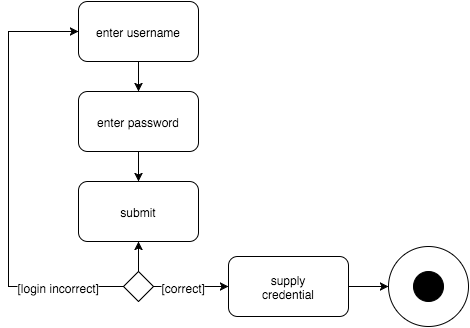

The diagram above was exported from draw.io. Its source (the exported page's mxGraphModel, read from the mxfile embedded in the PNG):
<mxGraphModel dx="480" dy="563" grid="1" gridSize="10" guides="1" tooltips="1" connect="1" fold="1" page="1" pageScale="1" pageWidth="826" pageHeight="1169" background="none" math="0">
  <root>
    <mxCell id="0" />
    <mxCell id="1" parent="0" />
    <mxCell id="2a8357bf7ac39d2f-15" value="enter username" style="rounded=1;whiteSpace=wrap;html=1;fillColor=none;" vertex="1" parent="1">
      <mxGeometry x="100" y="28" width="120" height="60" as="geometry" />
    </mxCell>
    <mxCell id="2a8357bf7ac39d2f-16" value="enter password" style="rounded=1;whiteSpace=wrap;html=1;fillColor=none;" vertex="1" parent="1">
      <mxGeometry x="100" y="118" width="120" height="60" as="geometry" />
    </mxCell>
    <mxCell id="2a8357bf7ac39d2f-17" value="submit" style="rounded=1;whiteSpace=wrap;html=1;fillColor=none;" vertex="1" parent="1">
      <mxGeometry x="100" y="208" width="120" height="60" as="geometry" />
    </mxCell>
    <mxCell id="2a8357bf7ac39d2f-18" value="" style="edgeStyle=orthogonalEdgeStyle;rounded=0;html=1;startArrow=none;startFill=0;endArrow=classic;endFill=1;" edge="1" parent="1" source="2a8357bf7ac39d2f-15" target="2a8357bf7ac39d2f-16">
      <mxGeometry x="160" y="88" as="geometry" />
    </mxCell>
    <mxCell id="2a8357bf7ac39d2f-19" value="" style="edgeStyle=orthogonalEdgeStyle;rounded=0;html=1;startArrow=none;startFill=0;endArrow=classic;endFill=1;" edge="1" parent="1" source="2a8357bf7ac39d2f-16" target="2a8357bf7ac39d2f-17">
      <mxGeometry x="160" y="178" as="geometry" />
    </mxCell>
    <mxCell id="2a8357bf7ac39d2f-20" value="" style="rhombus;whiteSpace=wrap;html=1;fillColor=none;" vertex="1" parent="1">
      <mxGeometry x="145" y="298" width="30" height="30" as="geometry" />
    </mxCell>
    <mxCell id="2a8357bf7ac39d2f-21" value="" style="edgeStyle=orthogonalEdgeStyle;rounded=0;html=1;startArrow=none;startFill=0;endArrow=classic;endFill=1;" edge="1" parent="1" source="2a8357bf7ac39d2f-20">
      <mxGeometry x="160" y="268" as="geometry">
        <mxPoint x="160" y="268" as="targetPoint" />
      </mxGeometry>
    </mxCell>
    <mxCell id="2a8357bf7ac39d2f-22" value="supply&lt;br&gt;credential" style="rounded=1;whiteSpace=wrap;html=1;fillColor=none;" vertex="1" parent="1">
      <mxGeometry x="250" y="283" width="120" height="60" as="geometry" />
    </mxCell>
    <mxCell id="2a8357bf7ac39d2f-23" value="" style="edgeStyle=orthogonalEdgeStyle;rounded=0;html=1;startArrow=none;startFill=0;endArrow=classic;endFill=1;" edge="1" parent="1" source="2a8357bf7ac39d2f-20" target="2a8357bf7ac39d2f-22">
      <mxGeometry x="175" y="313" as="geometry" />
    </mxCell>
    <mxCell id="2a8357bf7ac39d2f-30" value="[correct]" style="text;html=1;resizable=0;points=[];;align=center;verticalAlign=middle;labelBackgroundColor=#ffffff;dashed=1;fillColor=none;" vertex="1" connectable="0" parent="2a8357bf7ac39d2f-23">
      <mxGeometry relative="1" as="geometry">
        <mxPoint x="-8" as="offset" />
      </mxGeometry>
    </mxCell>
    <mxCell id="2a8357bf7ac39d2f-24" value="" style="group" vertex="1" connectable="0" parent="1">
      <mxGeometry x="410" y="273" width="80" height="80" as="geometry" />
    </mxCell>
    <mxCell id="2a8357bf7ac39d2f-25" value="" style="ellipse;whiteSpace=wrap;html=1;fillColor=none;" vertex="1" parent="2a8357bf7ac39d2f-24">
      <mxGeometry width="80" height="80" as="geometry" />
    </mxCell>
    <mxCell id="2a8357bf7ac39d2f-26" value="" style="ellipse;whiteSpace=wrap;html=1;fillColor=#000000;" vertex="1" parent="2a8357bf7ac39d2f-24">
      <mxGeometry x="25" y="25" width="30" height="30" as="geometry" />
    </mxCell>
    <mxCell id="2a8357bf7ac39d2f-27" style="edgeStyle=orthogonalEdgeStyle;rounded=0;html=1;exitX=1;exitY=0.5;entryX=0;entryY=0.5;startArrow=none;startFill=0;endArrow=classic;endFill=1;" edge="1" parent="1" source="2a8357bf7ac39d2f-22" target="2a8357bf7ac39d2f-25">
      <mxGeometry x="360" y="313" as="geometry" />
    </mxCell>
    <mxCell id="2a8357bf7ac39d2f-28" style="edgeStyle=orthogonalEdgeStyle;rounded=0;html=1;exitX=0;exitY=0.5;entryX=0;entryY=0.5;startArrow=none;startFill=0;endArrow=classic;endFill=1;" edge="1" parent="1" source="2a8357bf7ac39d2f-20" target="2a8357bf7ac39d2f-15">
      <mxGeometry x="30" y="58" as="geometry">
        <Array as="points">
          <mxPoint x="30" y="313" />
          <mxPoint x="30" y="58" />
        </Array>
      </mxGeometry>
    </mxCell>
    <mxCell id="2a8357bf7ac39d2f-29" value="[login incorrect]" style="text;html=1;resizable=0;points=[];;align=center;verticalAlign=middle;labelBackgroundColor=#ffffff;fillColor=none;" vertex="1" connectable="0" parent="2a8357bf7ac39d2f-28">
      <mxGeometry x="-0.6591" y="-1" relative="1" as="geometry">
        <mxPoint x="10" y="1" as="offset" />
      </mxGeometry>
    </mxCell>
  </root>
</mxGraphModel>